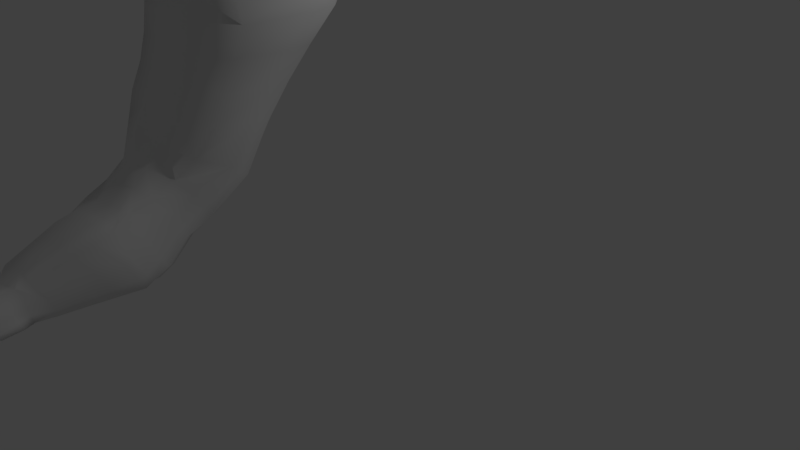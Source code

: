 # Source: arm_smooth.blend  (saved by Blender 2.78.0; exported with 4.5.12 LTS)
import bpy
from mathutils import Matrix  # noqa: F401  (used for matrix-valued properties, if any)

bpy.ops.wm.read_factory_settings(use_empty=True)
scene = bpy.context.scene
scene.name = 'Scene'

# ---- collections
col_collection_1 = bpy.data.collections.new('Collection 1'); scene.collection.children.link(col_collection_1)

# ---- materials (node trees are filled in below, after node groups)
mat_material = bpy.data.materials.new('Material')
mat_material.alpha_threshold = 0.0
mat_material.use_transparent_shadow = False
mat_material.roughness = 0.5
mat_material.line_color = (0.0, 0.0, 0.0, 1.0)

# ---- material node trees

# ---- world
world_world = bpy.data.worlds.new('World'); scene.world = world_world
world_world.color = (0.05088, 0.05088, 0.05088)
world_world.use_sun_shadow = False
world_world.sun_shadow_jitter_overblur = 0.0
world_world.cycles.sampling_method = 'MANUAL'

# ---- cameras
cam_camera = bpy.data.cameras.new('Camera')
cam_camera.clip_end = 100.0
cam_camera.lens = 35.0
cam_camera.sensor_width = 32.0
cam_camera.sensor_height = 18.0
cam_camera.ortho_scale = 7.314
cam_camera.dof.focus_distance = 0.0
cam_camera.dof.aperture_fstop = 128.0

# ---- lights
light_lamp = bpy.data.lights.new('Lamp', 'POINT')
light_lamp.transmission_factor = 0.0
light_lamp.cutoff_distance = 30.0
light_lamp.energy = 100.0
light_lamp.shadow_buffer_clip_start = 1.001
light_lamp.shadow_soft_size = 0.1
light_lamp.shadow_maximum_resolution = 0.006
light_lamp.use_absolute_resolution = True

# ---- meshes
me_cube = bpy.data.meshes.new('Cube')
me_cube.from_pydata([(-0.07209, -4.383, 0.9753), (-0.4768, -0.6093, 4.194), (0.3699, -4.33, 1.037), (-0.2093, -0.6289, 4.194), (-0.09486, -4.479, 1.36), (-0.5859, -2.105, 4.194), (0.3471, -4.425, 1.422), (-0.3185, -2.134, 4.204), (-0.1883, -2.934, 1.126), (-0.1684, -2.425, 1.53), (-0.2404, -2.077, 1.822), (-0.2689, -1.766, 2.287), (0.5307, -1.77, 2.378), (0.5079, -2.042, 1.868), (0.4606, -2.507, 1.504), (0.5184, -3.038, 1.187), (0.7113, -2.525, 2.525), (0.6051, -2.67, 2.228), (0.4532, -2.822, 2.022), (0.4486, -3.348, 1.835), (-0.4333, -2.698, 2.683), (-0.4474, -2.776, 2.38), (-0.3169, -2.935, 2.066), (-0.2503, -3.424, 1.79), (-0.4768, -0.6093, 3.47), (-0.4768, -0.6093, 3.651), (-0.4768, -0.6093, 3.832), (-0.4768, -0.6093, 4.013), (0.2974, -1.046, 4.069), (0.5827, -1.072, 3.832), (0.7348, -1.083, 3.651), (0.8156, -1.089, 3.47), (0.2954, -2.169, 4.013), (0.6418, -2.194, 3.832), (0.794, -2.205, 3.651), (0.8748, -2.211, 3.47), (-0.5859, -2.268, 4.013), (-0.5859, -2.268, 3.832), (-0.5859, -2.268, 3.651), (-0.5859, -2.37, 3.47), (0.5597, -4.685, 1.103), (-0.1956, -4.776, 0.9974), (0.5208, -4.847, 1.45), (-0.2346, -4.939, 1.344), (0.5147, -5.132, 1.176), (-0.2407, -5.223, 1.071), (0.5208, -5.432, 1.45), (-0.2346, -5.523, 1.344), (-0.149, -4.511, 0.9652), (-0.179, -4.637, 1.358), (0.4032, -4.567, 1.439), (0.4332, -4.441, 1.047), (0.3585, -4.378, 1.223), (-0.2632, -1.377, 4.439), (-0.08347, -4.431, 1.161), (-0.5313, -1.357, 4.42), (-0.3209, -3.179, 1.414), (-0.385, -2.63, 1.769), (-0.5038, -2.353, 2.101), (-0.4833, -2.136, 2.477), (0.5671, -3.215, 1.51), (0.5197, -2.687, 1.861), (0.6181, -2.26, 2.048), (0.6644, -2.046, 2.451), (-0.5313, -1.357, 3.47), (0.9293, -1.464, 3.47), (0.8485, -1.458, 3.651), (0.6964, -1.447, 3.832), (0.3499, -1.421, 4.17), (0.5402, -4.766, 1.217), (-0.2151, -4.857, 1.112), (0.5402, -5.35, 1.217), (-0.2151, -5.441, 1.112), (0.4182, -4.504, 1.218), (-0.164, -4.574, 1.171), (-0.6353, -4.908, 1.148), (-0.6548, -4.989, 1.3), (-0.6962, -4.718, 1.363), (-0.6768, -4.637, 1.201), (0.2594, -4.344, 1.022), (0.1489, -4.357, 1.006), (0.03841, -4.37, 0.9908), (-0.4099, -0.6142, 4.194), (-0.343, -0.6191, 4.194), (-0.2762, -0.624, 4.194), (0.01563, -4.465, 1.376), (0.1261, -4.452, 1.391), (0.2366, -4.439, 1.406), (-0.3853, -2.126, 4.202), (-0.4521, -2.115, 4.196), (-0.519, -2.109, 4.194), (0.3631, -3.362, 1.862), (0.1643, -3.383, 1.838), (-0.05792, -3.404, 1.814), (0.2671, -2.992, 2.142), (0.08029, -3.028, 2.142), (-0.131, -3.033, 2.132), (0.3552, -2.804, 2.306), (0.106, -2.839, 2.327), (-0.1373, -2.858, 2.372), (0.4419, -2.708, 2.564), (0.1724, -2.718, 2.604), (-0.09706, -2.728, 2.643), (-0.02252, -2.96, 1.076), (0.1997, -2.892, 1.087), (0.3983, -2.919, 1.126), (-0.09735, -2.389, 1.465), (0.1139, -2.369, 1.458), (0.3252, -2.349, 1.481), (-0.1584, -2.021, 1.833), (0.09081, -1.964, 1.845), (0.3401, -1.908, 1.856), (-0.176, -1.672, 2.298), (0.08855, -1.637, 2.324), (0.3531, -1.602, 2.351), (0.5096, -2.45, 3.47), (0.1444, -2.423, 3.47), (-0.2207, -2.397, 3.47), (0.449, -2.343, 3.651), (0.1041, -2.318, 3.651), (-0.2409, -2.293, 3.651), (0.3349, -2.335, 3.832), (0.02798, -2.313, 3.832), (-0.2789, -2.29, 3.832), (0.0756, -2.324, 4.014), (-0.1456, -2.306, 4.014), (-0.3656, -2.284, 4.013), (-0.1117, -0.636, 3.47), (0.2535, -0.6626, 3.47), (0.5682, -0.8466, 3.47), (-0.1319, -0.6345, 3.651), (0.2131, -0.6597, 3.651), (0.5076, -0.8421, 3.651), (-0.1699, -0.6317, 3.832), (0.137, -0.6541, 3.832), (0.3935, -0.8338, 3.832), (-0.2565, -0.6254, 4.013), (-0.03618, -0.6415, 4.013), (0.1948, -0.8149, 4.069), (0.3709, -4.707, 1.077), (0.182, -4.73, 1.05), (-0.006805, -4.753, 1.024), (-0.04572, -4.916, 1.37), (0.1431, -4.893, 1.397), (0.3319, -4.87, 1.423), (0.3258, -5.155, 1.15), (0.137, -5.178, 1.123), (-0.05183, -5.201, 1.097), (-0.04572, -5.5, 1.37), (0.1431, -5.477, 1.397), (0.3319, -5.454, 1.423), (-0.03347, -4.619, 1.378), (0.1121, -4.602, 1.398), (0.2577, -4.584, 1.419), (0.2877, -4.459, 1.026), (0.1421, -4.476, 1.006), (-0.003468, -4.494, 0.9855), (0.3514, -5.373, 1.191), (0.1626, -5.396, 1.165), (-0.02626, -5.419, 1.138), (-0.3299, -1.372, 4.443), (-0.3971, -1.367, 4.435), (-0.4644, -1.362, 4.422), (0.3985, -5.856, 1.423), (0.5873, -5.833, 1.45), (0.6068, -5.752, 1.217), (0.418, -5.774, 1.191), (0.1771, -5.989, 1.397), (0.3659, -5.966, 1.423), (0.3853, -5.884, 1.191), (0.1965, -5.907, 1.165), (-0.06001, -6.074, 1.37), (0.1288, -6.051, 1.397), (0.1483, -5.97, 1.165), (-0.04055, -5.992, 1.138), (-0.2346, -5.523, 1.344), (-0.2151, -5.441, 1.112), (-0.04572, -5.5, 1.37), (-0.02626, -5.419, 1.138), (-0.2602, -5.985, 1.112), (-0.2797, -6.066, 1.344), (-0.0714, -5.962, 1.138), (-0.09086, -6.043, 1.37), (0.5296, -3.197, 1.115), (0.5506, -3.313, 1.067), (0.4901, -3.575, 1.051), (0.4296, -3.837, 1.035), (0.3691, -4.099, 1.018), (0.5048, -3.536, 1.736), (0.5153, -3.743, 1.689), (0.4573, -3.926, 1.601), (0.3994, -4.109, 1.514), (0.3414, -4.292, 1.427), (-0.2573, -3.605, 1.665), (-0.2546, -3.798, 1.603), (-0.2227, -3.975, 1.523), (-0.1907, -4.152, 1.442), (-0.1141, -4.329, 1.362), (-0.1098, -4.168, 0.9694), (-0.1392, -3.912, 0.9788), (-0.1686, -3.656, 0.9881), (-0.198, -3.4, 0.9975), (-0.202, -3.159, 1.033), (0.5678, -3.435, 1.456), (0.6024, -3.528, 1.416), (0.5432, -3.75, 1.364), (0.484, -3.973, 1.312), (0.4247, -4.195, 1.26), (-0.3493, -3.397, 1.362), (-0.3544, -3.615, 1.314), (-0.3238, -3.832, 1.27), (-0.2931, -4.048, 1.225), (-0.2177, -4.265, 1.18), (-0.03724, -3.138, 0.9999), (-0.04401, -3.378, 0.9601), (-0.03711, -3.636, 0.949), (-0.0302, -3.893, 0.9379), (-0.02329, -4.151, 0.9268), (0.1908, -3.116, 1.025), (0.1777, -3.356, 0.9855), (0.1621, -3.615, 0.9726), (0.1466, -3.874, 0.9598), (0.131, -4.133, 0.9469), (0.4189, -3.094, 1.05), (0.3994, -3.335, 1.011), (0.3614, -3.595, 0.9962), (0.3233, -3.856, 0.9816), (0.2853, -4.116, 0.9671), (0.3816, -3.57, 1.826), (0.362, -3.765, 1.77), (0.3265, -3.946, 1.685), (0.2911, -4.128, 1.599), (0.2556, -4.309, 1.514), (0.1535, -3.592, 1.801), (0.1403, -3.787, 1.745), (0.1273, -3.967, 1.661), (0.1143, -4.146, 1.577), (0.1013, -4.326, 1.493), (-0.07452, -3.613, 1.775), (-0.08139, -3.809, 1.72), (-0.07193, -3.987, 1.637), (-0.06246, -4.165, 1.555), (-0.053, -4.344, 1.473), (-1.081, -0.694, 4.026), (-1.073, -0.6945, 4.204), (-1.135, -1.288, 4.204), (-1.081, -0.694, 3.482), (-1.081, -0.694, 3.663), (-1.081, -0.694, 3.845), (-1.189, -2.036, 4.204), (-1.189, -2.036, 4.023), (-1.189, -2.036, 3.842), (-1.189, -2.036, 3.661), (-1.189, -2.036, 3.48), (-1.135, -1.288, 3.48), (-1.135, -1.288, 3.661), (-1.135, -1.288, 3.842), (-1.135, -1.288, 4.023), (-0.2235, -4.892, 1.212), (-0.2235, -5.476, 1.212), (-0.9146, -5.097, 0.6011), (-0.1455, -2.698, 1.359), (0.3645, -4.353, 1.125), (-0.5027, -0.9648, 4.302), (-0.2785, -3.05, 1.217), (-0.237, -2.519, 1.582), (-0.3534, -2.215, 1.954), (-0.3708, -1.91, 2.369), (-0.5027, -0.9648, 3.47), (0.5504, -4.723, 1.157), (0.5268, -5.236, 1.196), (0.4261, -4.471, 1.128), (-0.2349, -0.9844, 4.311), (-0.0775, -4.406, 1.064), (0.5657, -3.122, 1.313), (0.4887, -2.534, 1.673), (0.5603, -2.146, 1.953), (0.5943, -1.902, 2.413), (0.8697, -1.267, 3.47), (0.7889, -1.261, 3.651), (0.6367, -1.25, 3.832), (0.3224, -1.225, 4.117), (-0.2049, -4.814, 1.052), (-0.2285, -5.327, 1.09), (-0.1562, -4.541, 1.047), (0.338, -5.259, 1.169), (0.1492, -5.281, 1.143), (-0.03968, -5.304, 1.117), (-0.3017, -0.9795, 4.313), (-0.3687, -0.9746, 4.309), (-0.4358, -0.9697, 4.303), (0.4325, -4.145, 1.117), (0.4924, -3.901, 1.15), (0.5523, -3.658, 1.183), (0.6122, -3.415, 1.217), (0.6038, -3.31, 1.237), (-0.215, -4.214, 1.037), (-0.245, -3.977, 1.063), (-0.275, -3.74, 1.089), (-0.305, -3.502, 1.115), (-0.3025, -3.272, 1.159), (-1.102, -0.9767, 4.204), (-1.106, -0.9764, 3.481), (-1.106, -0.9764, 3.662), (-1.106, -0.9764, 3.843), (-1.106, -0.9764, 4.025), (0.4621, -2.78, 1.392), (0.4372, -3.088, 1.903), (-0.2777, -3.169, 1.902), (0.4648, -2.884, 1.689), (-0.2972, -2.896, 1.607), (-0.04017, -2.673, 1.319), (0.15, -2.655, 1.327), (0.3403, -2.637, 1.347), (0.28, -3.167, 1.99), (0.1197, -3.195, 1.97), (-0.07047, -3.213, 1.949), (0.4746, -2.829, 1.521), (-0.2155, -2.791, 1.438), (0.7013, -1.328, 3.107), (0.6054, -1.557, 2.744), (0.7987, -2.293, 3.155), (0.741, -2.398, 2.839), (-0.5113, -2.452, 3.207), (-0.4583, -2.56, 2.942), (-0.3176, -1.405, 2.685), (-0.3875, -1.021, 3.077), (0.818, -1.658, 3.131), (0.7277, -1.854, 2.791), (-0.4931, -1.62, 3.139), (-0.4737, -1.878, 2.808), (-0.1238, -1.006, 3.08), (-0.1431, -1.352, 2.692), (0.1966, -1.012, 3.089), (0.1427, -1.337, 2.709), (0.4847, -1.118, 3.098), (0.4127, -1.373, 2.726), (0.4767, -2.506, 3.168), (0.452, -2.591, 2.865), (0.1547, -2.492, 3.181), (0.1629, -2.59, 2.89), (-0.1673, -2.479, 3.194), (-0.1261, -2.588, 2.916), (0.7568, -1.485, 3.118), (0.6635, -1.698, 2.766), (-0.4377, -1.295, 3.104), (-0.3918, -1.609, 2.738)], [(78, 260)], [(138, 84, 3, 28), (126, 90, 5, 36), (26, 25, 247, 248), (284, 48, 41, 282), (290, 82, 1, 263), (300, 264, 8, 202), (318, 265, 9, 261), (265, 266, 10, 9), (266, 267, 11, 10), (238, 93, 23, 193), (316, 96, 22, 308), (96, 99, 21, 22), (223, 105, 15, 183), (313, 108, 14, 306), (108, 111, 13, 14), (111, 114, 12, 13), (345, 268, 24, 326), (36, 5, 249, 250), (39, 38, 252, 253), (1, 27, 243, 244), (341, 117, 39, 323), (117, 120, 38, 39), (120, 123, 37, 38), (123, 126, 36, 37), (335, 129, 31, 319), (129, 132, 30, 31), (132, 135, 29, 30), (135, 138, 28, 29), (142, 43, 47, 148), (154, 51, 40, 139), (151, 49, 43, 142), (181, 182, 180, 179), (139, 40, 44, 145), (282, 41, 45, 283), (85, 4, 49, 151), (79, 2, 51, 154), (273, 0, 48, 284), (49, 4, 54, 74), (262, 52, 73, 271), (269, 69, 71, 270), (258, 70, 72, 259), (287, 159, 72, 283), (271, 73, 69, 269), (280, 281, 68, 67), (279, 280, 67, 66), (278, 279, 66, 65), (343, 278, 65, 327), (25, 24, 246, 247), (263, 1, 244, 301), (276, 277, 63, 62), (275, 276, 62, 61), (317, 275, 61, 309), (295, 274, 60, 203), (43, 49, 77, 76), (38, 37, 251, 252), (281, 272, 53, 68), (74, 70, 75, 78), (76, 77, 78, 75), (76, 75, 70, 43), (270, 71, 157, 285), (285, 157, 158, 286), (286, 158, 159, 287), (0, 81, 156, 48), (81, 80, 155, 156), (80, 79, 154, 155), (6, 87, 153, 50), (87, 86, 152, 153), (86, 85, 151, 152), (41, 141, 147, 45), (141, 140, 146, 147), (140, 139, 145, 146), (158, 157, 169, 170), (149, 148, 171, 172), (50, 153, 144, 42), (153, 152, 143, 144), (152, 151, 142, 143), (48, 156, 141, 41), (156, 155, 140, 141), (155, 154, 139, 140), (42, 144, 150, 46), (144, 143, 149, 150), (143, 142, 148, 149), (26, 27, 136, 133), (133, 136, 137, 134), (134, 137, 138, 135), (25, 26, 133, 130), (130, 133, 134, 131), (131, 134, 135, 132), (24, 25, 130, 127), (127, 130, 131, 128), (128, 131, 132, 129), (326, 24, 127, 331), (331, 127, 128, 333), (333, 128, 129, 335), (33, 32, 124, 121), (121, 124, 125, 122), (122, 125, 126, 123), (34, 33, 121, 118), (118, 121, 122, 119), (119, 122, 123, 120), (35, 34, 118, 115), (115, 118, 119, 116), (116, 119, 120, 117), (321, 35, 115, 337), (337, 115, 116, 339), (339, 116, 117, 341), (10, 11, 112, 109), (109, 112, 113, 110), (110, 113, 114, 111), (9, 10, 109, 106), (106, 109, 110, 107), (107, 110, 111, 108), (261, 9, 106, 311), (311, 106, 107, 312), (312, 107, 108, 313), (202, 8, 103, 213), (213, 103, 104, 218), (218, 104, 105, 223), (17, 16, 100, 97), (97, 100, 101, 98), (98, 101, 102, 99), (18, 17, 97, 94), (94, 97, 98, 95), (95, 98, 99, 96), (307, 18, 94, 314), (314, 94, 95, 315), (315, 95, 96, 316), (188, 19, 91, 228), (228, 91, 92, 233), (233, 92, 93, 238), (272, 3, 84, 288), (288, 84, 83, 289), (289, 83, 82, 290), (32, 7, 88, 124), (124, 88, 89, 125), (125, 89, 90, 126), (27, 1, 82, 136), (136, 82, 83, 137), (137, 83, 84, 138), (46, 150, 163, 164), (157, 71, 165, 166), (150, 149, 167, 168), (159, 158, 173, 174), (178, 176, 175, 177), (178, 177, 182, 181), (176, 178, 181, 179), (177, 175, 180, 182), (175, 176, 179, 180), (86, 237, 242, 85), (237, 236, 241, 242), (236, 235, 240, 241), (235, 234, 239, 240), (234, 233, 238, 239), (87, 232, 237, 86), (232, 231, 236, 237), (231, 230, 235, 236), (230, 229, 234, 235), (229, 228, 233, 234), (6, 192, 232, 87), (192, 191, 231, 232), (191, 190, 230, 231), (190, 189, 229, 230), (189, 188, 228, 229), (80, 222, 227, 79), (222, 221, 226, 227), (221, 220, 225, 226), (220, 219, 224, 225), (219, 218, 223, 224), (81, 217, 222, 80), (217, 216, 221, 222), (216, 215, 220, 221), (215, 214, 219, 220), (214, 213, 218, 219), (0, 198, 217, 81), (198, 199, 216, 217), (199, 200, 215, 216), (200, 201, 214, 215), (201, 202, 213, 214), (4, 197, 212, 54), (262, 291, 207, 52), (291, 292, 206, 207), (292, 293, 205, 206), (293, 294, 204, 205), (294, 295, 203, 204), (79, 227, 187, 2), (227, 226, 186, 187), (226, 225, 185, 186), (225, 224, 184, 185), (224, 223, 183, 184), (85, 242, 197, 4), (242, 241, 196, 197), (241, 240, 195, 196), (240, 239, 194, 195), (239, 238, 193, 194), (273, 296, 198, 0), (296, 297, 199, 198), (297, 298, 200, 199), (298, 299, 201, 200), (299, 300, 202, 201), (305, 301, 244, 243), (302, 303, 247, 246), (303, 304, 248, 247), (304, 305, 243, 248), (171, 174, 173, 172), (268, 64, 254, 302), (37, 36, 250, 251), (27, 26, 248, 243), (21, 99, 102, 20), (172, 173, 158, 149), (171, 148, 159, 174), (56, 310, 318, 264), (49, 74, 78, 77), (43, 258, 259, 47), (24, 268, 302, 246), (256, 257, 305, 304), (255, 256, 304, 303), (254, 255, 303, 302), (257, 245, 301, 305), (209, 208, 300, 299), (210, 209, 299, 298), (211, 210, 298, 297), (212, 211, 297, 296), (54, 212, 296, 273), (184, 183, 295, 294), (185, 184, 294, 293), (186, 185, 293, 292), (187, 186, 292, 291), (2, 187, 291, 262), (161, 289, 290, 162), (160, 288, 289, 161), (53, 272, 288, 160), (146, 286, 287, 147), (145, 285, 286, 146), (44, 270, 285, 145), (28, 3, 272, 281), (183, 15, 274, 295), (306, 14, 275, 317), (14, 13, 276, 275), (13, 12, 277, 276), (55, 263, 301, 245), (319, 31, 278, 343), (31, 30, 279, 278), (30, 29, 280, 279), (29, 28, 281, 280), (51, 271, 269, 40), (147, 287, 283, 45), (40, 269, 270, 44), (2, 262, 271, 51), (54, 273, 284, 74), (70, 282, 283, 72), (329, 64, 268, 345), (58, 59, 267, 266), (57, 58, 266, 265), (310, 57, 265, 318), (208, 56, 264, 300), (162, 290, 263, 55), (74, 284, 282, 70), (15, 306, 317, 274), (92, 315, 316, 93), (91, 314, 315, 92), (19, 307, 314, 91), (104, 312, 313, 105), (103, 311, 312, 104), (8, 261, 311, 103), (274, 317, 309, 60), (105, 313, 306, 15), (93, 316, 308, 23), (264, 318, 261, 8), (170, 167, 149, 158), (167, 170, 169, 168), (169, 157, 150, 168), (157, 166, 163, 150), (163, 166, 165, 164), (46, 164, 165, 71), (46, 71, 69, 42), (42, 69, 73, 50), (50, 73, 52, 6), (6, 52, 207, 192), (192, 207, 206, 191), (191, 206, 205, 190), (190, 205, 204, 189), (189, 204, 203, 188), (188, 203, 60, 19), (19, 60, 309, 307), (307, 309, 61, 18), (18, 61, 62, 17), (17, 62, 63, 16), (321, 327, 65, 35), (35, 65, 66, 34), (34, 66, 67, 33), (33, 67, 68, 32), (32, 68, 53, 7), (88, 7, 53, 160), (89, 88, 160, 161), (90, 89, 161, 162), (5, 90, 162, 55), (5, 55, 245, 249), (250, 249, 245, 257), (251, 250, 257, 256), (252, 251, 256, 255), (253, 252, 255, 254), (253, 254, 64, 39), (323, 39, 64, 329), (58, 21, 20, 59), (22, 21, 58, 57), (308, 22, 57, 310), (23, 308, 310, 56), (193, 23, 56, 208), (194, 193, 208, 209), (195, 194, 209, 210), (196, 195, 210, 211), (197, 196, 211, 212), (20, 324, 330, 59), (324, 323, 329, 330), (16, 63, 328, 322), (322, 328, 327, 321), (59, 330, 346, 267), (330, 329, 345, 346), (12, 320, 344, 277), (320, 319, 343, 344), (101, 340, 342, 102), (340, 339, 341, 342), (100, 338, 340, 101), (338, 337, 339, 340), (16, 322, 338, 100), (322, 321, 337, 338), (113, 334, 336, 114), (334, 333, 335, 336), (112, 332, 334, 113), (332, 331, 333, 334), (11, 325, 332, 112), (325, 326, 331, 332), (277, 344, 328, 63), (344, 343, 327, 328), (114, 336, 320, 12), (336, 335, 319, 320), (102, 342, 324, 20), (342, 341, 323, 324), (267, 346, 325, 11), (346, 345, 326, 325)])
me_cube.polygons.foreach_set('use_smooth', [True] * 340)
me_cube.materials.append(mat_material)
me_cube.use_remesh_preserve_volume = False
me_cube.use_remesh_preserve_attributes = False
me_cube.use_mirror_vertex_groups = False
me_cube.update()

# ---- objects
ob_cube = bpy.data.objects.new('Cube', me_cube)
ob_lamp = bpy.data.objects.new('Lamp', light_lamp)
ob_camera = bpy.data.objects.new('Camera', cam_camera)

# ---- transforms, parenting, visibility, modifiers, constraints
ob_cube.location = (0.0, 0.0, 0.0)
ob_cube.lock_rotations_4d = False
ob_cube.empty_display_type = 'ARROWS'
ob_cube.lineart.crease_threshold = 0.0
ob_lamp.location = (4.076, 1.005, 5.904)
ob_lamp.rotation_euler = (0.6503, 0.05522, 1.866)
ob_lamp.lock_rotations_4d = False
ob_lamp.empty_display_type = 'ARROWS'
ob_lamp.color = (0.0, 0.0, 0.0, 0.0)
ob_lamp.lineart.crease_threshold = 0.0
ob_camera.location = (7.481, -6.508, 5.344)
ob_camera.rotation_euler = (1.109, 0.0, 0.8149)
ob_camera.lock_rotations_4d = False
ob_camera.empty_display_type = 'ARROWS'
ob_camera.color = (0.0, 0.0, 0.0, 0.0)
ob_camera.display_type = 'WIRE'
ob_camera.lineart.crease_threshold = 0.0

# ---- collection membership
col_collection_1.objects.link(ob_cube)
col_collection_1.objects.link(ob_lamp)
col_collection_1.objects.link(ob_camera)

# ---- scene / render settings (as saved in the file)
scene.camera = ob_camera
scene.frame_start = 1; scene.frame_end = 250; scene.frame_set(1)
scene.render.engine = 'BLENDER_EEVEE_NEXT'
scene.render.resolution_percentage = 50
scene.render.dither_intensity = 0.0
scene.cycles.use_denoising = False
scene.cycles.samples = 128
scene.cycles.sampling_pattern = 'TABULATED_SOBOL'
scene.cycles.light_sampling_threshold = 0.0
scene.cycles.use_adaptive_sampling = False
scene.cycles.use_light_tree = False
scene.cycles.blur_glossy = 0.0
scene.cycles.sample_clamp_indirect = 0.0
scene.view_settings.view_transform = 'Standard'
bpy.context.view_layer.update()
